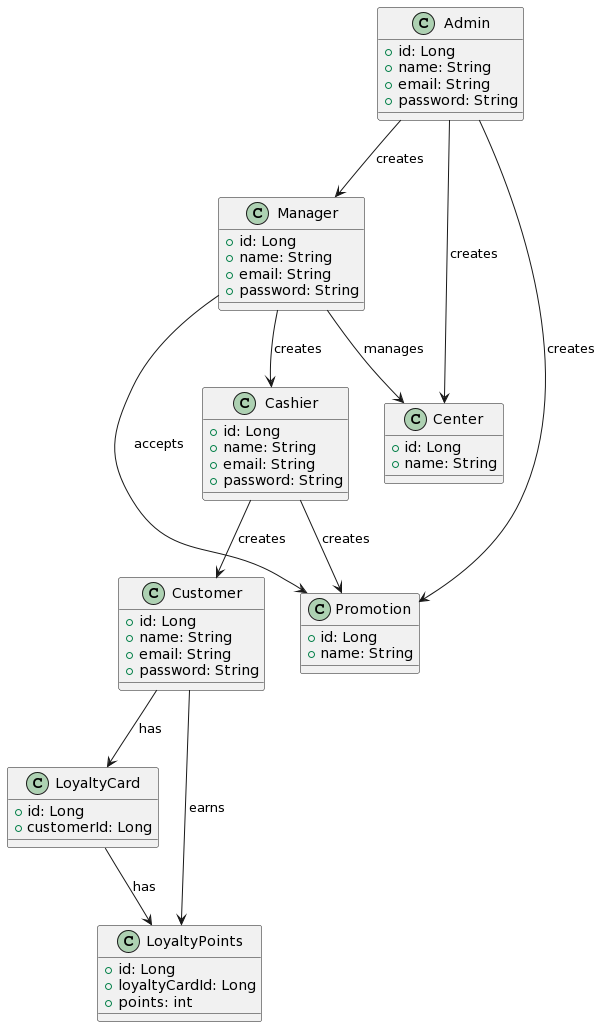

The diagram above was rendered by PlantUML. Its source (embedded in the PNG):
@startuml
!define RECTANGLE class
!define ENTITY class

RECTANGLE Admin {
  +id: Long
  +name: String
  +email: String
  +password: String
}

RECTANGLE Manager {
  +id: Long
  +name: String
  +email: String
  +password: String
}

RECTANGLE Cashier {
  +id: Long
  +name: String
  +email: String
  +password: String
}

RECTANGLE Customer {
  +id: Long
  +name: String
  +email: String
  +password: String
}

ENTITY Center {
  +id: Long
  +name: String
}

ENTITY Promotion {
  +id: Long
  +name: String
}

ENTITY LoyaltyCard {
  +id: Long
  +customerId: Long
}

ENTITY LoyaltyPoints {
  +id: Long
  +loyaltyCardId: Long
  +points: int
}

Admin --> Center: creates
Admin --> Manager: creates
Admin --> Promotion: creates
Manager --> Center: manages
Manager --> Promotion: accepts
Manager --> Cashier: creates

Cashier --> Promotion: creates
Cashier --> Customer: creates
Customer --> LoyaltyCard: has
LoyaltyCard --> LoyaltyPoints: has
Customer --> LoyaltyPoints: earns
@enduml